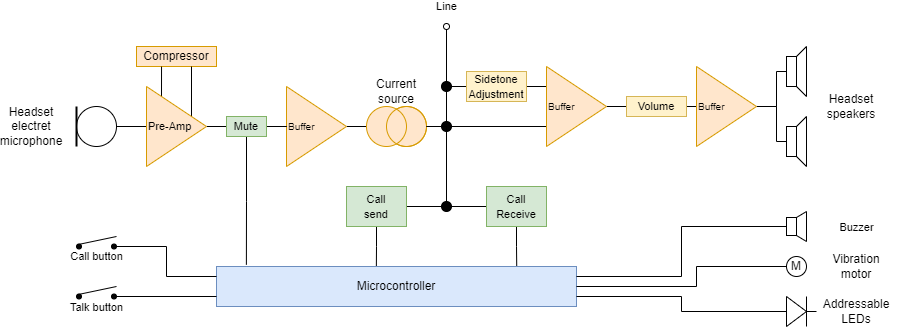

The diagram above was exported from draw.io. Its source (the exported page's mxGraphModel, read from the mxfile embedded in the PNG):
<mxGraphModel dx="1183" dy="578" grid="1" gridSize="10" guides="1" tooltips="1" connect="1" arrows="1" fold="1" page="1" pageScale="1" pageWidth="827" pageHeight="1169" math="0" shadow="0">
  <root>
    <mxCell id="0" />
    <mxCell id="1" parent="0" />
    <mxCell id="I9VsZawf91kos2dSARh_-50" value="" style="ellipse;whiteSpace=wrap;html=1;aspect=fixed;fillColor=#ffe6cc;strokeColor=#d79b00;" vertex="1" parent="1">
      <mxGeometry x="490" y="340" width="40" height="40" as="geometry" />
    </mxCell>
    <mxCell id="zIfRY3cvhkEeDDvGPZCu-1" value="Compressor" style="rounded=0;whiteSpace=wrap;html=1;fillColor=#ffe6cc;strokeColor=#d79b00;" parent="1" vertex="1">
      <mxGeometry x="240" y="280" width="80" height="20" as="geometry" />
    </mxCell>
    <mxCell id="I9VsZawf91kos2dSARh_-9" style="edgeStyle=orthogonalEdgeStyle;rounded=0;orthogonalLoop=1;jettySize=auto;html=1;exitX=1;exitY=0.5;exitDx=0;exitDy=0;entryX=0;entryY=0.5;entryDx=0;entryDy=0;entryPerimeter=0;endArrow=none;endFill=0;" edge="1" parent="1" source="zIfRY3cvhkEeDDvGPZCu-2" target="I9VsZawf91kos2dSARh_-3">
      <mxGeometry relative="1" as="geometry" />
    </mxCell>
    <mxCell id="zIfRY3cvhkEeDDvGPZCu-2" value="" style="ellipse;whiteSpace=wrap;html=1;aspect=fixed;strokeWidth=1;" parent="1" vertex="1">
      <mxGeometry x="180" y="340" width="40" height="40" as="geometry" />
    </mxCell>
    <mxCell id="I9VsZawf91kos2dSARh_-1" value="" style="endArrow=none;html=1;rounded=0;strokeWidth=2;" edge="1" parent="1">
      <mxGeometry width="50" height="50" relative="1" as="geometry">
        <mxPoint x="180" y="380" as="sourcePoint" />
        <mxPoint x="180" y="340" as="targetPoint" />
      </mxGeometry>
    </mxCell>
    <mxCell id="I9VsZawf91kos2dSARh_-7" style="edgeStyle=orthogonalEdgeStyle;rounded=0;orthogonalLoop=1;jettySize=auto;html=1;exitX=1;exitY=0.5;exitDx=0;exitDy=0;entryX=0;entryY=0.5;entryDx=0;entryDy=0;endArrow=none;endFill=0;" edge="1" parent="1" source="I9VsZawf91kos2dSARh_-3" target="I9VsZawf91kos2dSARh_-6">
      <mxGeometry relative="1" as="geometry" />
    </mxCell>
    <mxCell id="I9VsZawf91kos2dSARh_-10" style="edgeStyle=orthogonalEdgeStyle;rounded=0;orthogonalLoop=1;jettySize=auto;html=1;exitX=0.25;exitY=0.13;exitDx=0;exitDy=0;exitPerimeter=0;entryX=0.313;entryY=1.004;entryDx=0;entryDy=0;entryPerimeter=0;endArrow=none;endFill=0;" edge="1" parent="1" source="I9VsZawf91kos2dSARh_-3" target="zIfRY3cvhkEeDDvGPZCu-1">
      <mxGeometry relative="1" as="geometry" />
    </mxCell>
    <mxCell id="I9VsZawf91kos2dSARh_-11" style="edgeStyle=orthogonalEdgeStyle;rounded=0;orthogonalLoop=1;jettySize=auto;html=1;exitX=0.75;exitY=0.38;exitDx=0;exitDy=0;exitPerimeter=0;entryX=0.691;entryY=1.046;entryDx=0;entryDy=0;entryPerimeter=0;endArrow=none;endFill=0;" edge="1" parent="1" source="I9VsZawf91kos2dSARh_-3" target="zIfRY3cvhkEeDDvGPZCu-1">
      <mxGeometry relative="1" as="geometry" />
    </mxCell>
    <mxCell id="I9VsZawf91kos2dSARh_-3" value="&lt;font style=&quot;font-size: 11px;&quot;&gt;Pre-Amp&lt;/font&gt;" style="triangle;whiteSpace=wrap;html=1;points=[[0,0.25,0,0,0],[0,0.5,0,0,0],[0,0.75,0,0,0],[0.25,0.13,0,0,0],[0.5,0.25,0,0,0],[0.5,0.75,0,0,0],[0.75,0.38,0,0,0],[1,0.5,0,0,0]];align=left;fillColor=#ffe6cc;strokeColor=#d79b00;" vertex="1" parent="1">
      <mxGeometry x="250" y="320" width="60" height="80" as="geometry" />
    </mxCell>
    <mxCell id="I9VsZawf91kos2dSARh_-14" style="edgeStyle=orthogonalEdgeStyle;rounded=0;orthogonalLoop=1;jettySize=auto;html=1;exitX=1;exitY=0.5;exitDx=0;exitDy=0;entryX=0;entryY=0.5;entryDx=0;entryDy=0;endArrow=none;endFill=0;" edge="1" parent="1" source="I9VsZawf91kos2dSARh_-5" target="I9VsZawf91kos2dSARh_-12">
      <mxGeometry relative="1" as="geometry" />
    </mxCell>
    <mxCell id="I9VsZawf91kos2dSARh_-20" style="edgeStyle=orthogonalEdgeStyle;rounded=0;orthogonalLoop=1;jettySize=auto;html=1;exitX=1;exitY=0.5;exitDx=0;exitDy=0;entryX=0;entryY=0.5;entryDx=0;entryDy=0;endArrow=none;endFill=0;" edge="1" parent="1" source="I9VsZawf91kos2dSARh_-13" target="I9VsZawf91kos2dSARh_-18">
      <mxGeometry relative="1" as="geometry">
        <Array as="points">
          <mxPoint x="550" y="360" />
          <mxPoint x="550" y="320" />
        </Array>
      </mxGeometry>
    </mxCell>
    <mxCell id="I9VsZawf91kos2dSARh_-5" value="&lt;span style=&quot;font-size: 10px;&quot;&gt;Buffer&lt;/span&gt;" style="triangle;whiteSpace=wrap;html=1;align=left;rounded=0;fillColor=#ffe6cc;strokeColor=#d79b00;" vertex="1" parent="1">
      <mxGeometry x="390" y="320" width="60" height="80" as="geometry" />
    </mxCell>
    <mxCell id="I9VsZawf91kos2dSARh_-8" style="edgeStyle=orthogonalEdgeStyle;rounded=0;orthogonalLoop=1;jettySize=auto;html=1;exitX=1;exitY=0.5;exitDx=0;exitDy=0;endArrow=none;endFill=0;" edge="1" parent="1" source="I9VsZawf91kos2dSARh_-6" target="I9VsZawf91kos2dSARh_-5">
      <mxGeometry relative="1" as="geometry" />
    </mxCell>
    <mxCell id="I9VsZawf91kos2dSARh_-52" style="edgeStyle=orthogonalEdgeStyle;rounded=0;orthogonalLoop=1;jettySize=auto;html=1;exitX=0.5;exitY=1;exitDx=0;exitDy=0;entryX=0.083;entryY=-0.044;entryDx=0;entryDy=0;entryPerimeter=0;endArrow=none;endFill=0;" edge="1" parent="1" source="I9VsZawf91kos2dSARh_-6" target="I9VsZawf91kos2dSARh_-51">
      <mxGeometry relative="1" as="geometry" />
    </mxCell>
    <mxCell id="I9VsZawf91kos2dSARh_-6" value="&lt;font style=&quot;font-size: 11px;&quot;&gt;Mute&lt;/font&gt;" style="rounded=0;whiteSpace=wrap;html=1;fillColor=#d5e8d4;strokeColor=#82b366;" vertex="1" parent="1">
      <mxGeometry x="330" y="350" width="40" height="20" as="geometry" />
    </mxCell>
    <mxCell id="I9VsZawf91kos2dSARh_-12" value="" style="ellipse;whiteSpace=wrap;html=1;aspect=fixed;fillColor=#ffe6cc;strokeColor=#d79b00;" vertex="1" parent="1">
      <mxGeometry x="470" y="340" width="40" height="40" as="geometry" />
    </mxCell>
    <mxCell id="I9VsZawf91kos2dSARh_-16" style="edgeStyle=orthogonalEdgeStyle;rounded=0;orthogonalLoop=1;jettySize=auto;html=1;exitX=1;exitY=0.5;exitDx=0;exitDy=0;entryX=0;entryY=0.75;entryDx=0;entryDy=0;endArrow=none;endFill=0;" edge="1" parent="1" source="I9VsZawf91kos2dSARh_-13" target="I9VsZawf91kos2dSARh_-17">
      <mxGeometry relative="1" as="geometry">
        <mxPoint x="550" y="360" as="targetPoint" />
      </mxGeometry>
    </mxCell>
    <mxCell id="I9VsZawf91kos2dSARh_-38" style="edgeStyle=orthogonalEdgeStyle;rounded=0;orthogonalLoop=1;jettySize=auto;html=1;exitX=1;exitY=0.5;exitDx=0;exitDy=0;endArrow=oval;endFill=0;" edge="1" parent="1" source="I9VsZawf91kos2dSARh_-13">
      <mxGeometry relative="1" as="geometry">
        <mxPoint x="550" y="260" as="targetPoint" />
        <Array as="points">
          <mxPoint x="550" y="360" />
        </Array>
      </mxGeometry>
    </mxCell>
    <mxCell id="I9VsZawf91kos2dSARh_-40" value="Line" style="edgeLabel;html=1;align=center;verticalAlign=middle;resizable=0;points=[];" vertex="1" connectable="0" parent="I9VsZawf91kos2dSARh_-38">
      <mxGeometry x="0.8273" y="3" relative="1" as="geometry">
        <mxPoint x="3" y="-30" as="offset" />
      </mxGeometry>
    </mxCell>
    <mxCell id="I9VsZawf91kos2dSARh_-13" value="" style="ellipse;whiteSpace=wrap;html=1;aspect=fixed;fillColor=none;strokeColor=#d79b00;" vertex="1" parent="1">
      <mxGeometry x="490" y="340" width="40" height="40" as="geometry" />
    </mxCell>
    <mxCell id="I9VsZawf91kos2dSARh_-19" style="edgeStyle=orthogonalEdgeStyle;rounded=0;orthogonalLoop=1;jettySize=auto;html=1;exitX=0;exitY=0.25;exitDx=0;exitDy=0;entryX=1;entryY=0.5;entryDx=0;entryDy=0;endArrow=none;endFill=0;" edge="1" parent="1" source="I9VsZawf91kos2dSARh_-17" target="I9VsZawf91kos2dSARh_-18">
      <mxGeometry relative="1" as="geometry" />
    </mxCell>
    <mxCell id="I9VsZawf91kos2dSARh_-22" style="edgeStyle=orthogonalEdgeStyle;rounded=0;orthogonalLoop=1;jettySize=auto;html=1;exitX=1;exitY=0.5;exitDx=0;exitDy=0;entryX=0;entryY=0.5;entryDx=0;entryDy=0;endArrow=none;endFill=0;" edge="1" parent="1" source="I9VsZawf91kos2dSARh_-17" target="I9VsZawf91kos2dSARh_-21">
      <mxGeometry relative="1" as="geometry" />
    </mxCell>
    <mxCell id="I9VsZawf91kos2dSARh_-17" value="&lt;span style=&quot;font-size: 10px;&quot;&gt;Buffer&lt;/span&gt;" style="triangle;whiteSpace=wrap;html=1;align=left;rounded=0;fillColor=#ffe6cc;strokeColor=#d79b00;" vertex="1" parent="1">
      <mxGeometry x="650" y="300" width="60" height="80" as="geometry" />
    </mxCell>
    <mxCell id="I9VsZawf91kos2dSARh_-18" value="&lt;font style=&quot;font-size: 11px;&quot;&gt;Sidetone&lt;br&gt;Adjustment&lt;br&gt;&lt;/font&gt;" style="rounded=0;whiteSpace=wrap;html=1;fillColor=#fff2cc;strokeColor=#d6b656;" vertex="1" parent="1">
      <mxGeometry x="570" y="305" width="60" height="30" as="geometry" />
    </mxCell>
    <mxCell id="I9VsZawf91kos2dSARh_-24" style="edgeStyle=orthogonalEdgeStyle;rounded=0;orthogonalLoop=1;jettySize=auto;html=1;exitX=1;exitY=0.5;exitDx=0;exitDy=0;entryX=0;entryY=0.5;entryDx=0;entryDy=0;endArrow=none;endFill=0;" edge="1" parent="1" source="I9VsZawf91kos2dSARh_-21" target="I9VsZawf91kos2dSARh_-23">
      <mxGeometry relative="1" as="geometry" />
    </mxCell>
    <mxCell id="I9VsZawf91kos2dSARh_-21" value="&lt;font style=&quot;font-size: 11px;&quot;&gt;Volume&lt;/font&gt;" style="rounded=0;whiteSpace=wrap;html=1;fillColor=#fff2cc;strokeColor=#d6b656;" vertex="1" parent="1">
      <mxGeometry x="730" y="330" width="60" height="20" as="geometry" />
    </mxCell>
    <mxCell id="I9VsZawf91kos2dSARh_-33" style="edgeStyle=orthogonalEdgeStyle;rounded=0;orthogonalLoop=1;jettySize=auto;html=1;exitX=1;exitY=0.5;exitDx=0;exitDy=0;entryX=0;entryY=0.5;entryDx=0;entryDy=0;endArrow=none;endFill=0;" edge="1" parent="1" source="I9VsZawf91kos2dSARh_-23" target="I9VsZawf91kos2dSARh_-25">
      <mxGeometry relative="1" as="geometry">
        <Array as="points">
          <mxPoint x="880" y="340" />
          <mxPoint x="880" y="305" />
        </Array>
      </mxGeometry>
    </mxCell>
    <mxCell id="I9VsZawf91kos2dSARh_-34" style="edgeStyle=orthogonalEdgeStyle;rounded=0;orthogonalLoop=1;jettySize=auto;html=1;exitX=1;exitY=0.5;exitDx=0;exitDy=0;entryX=0;entryY=0.5;entryDx=0;entryDy=0;endArrow=none;endFill=0;" edge="1" parent="1" source="I9VsZawf91kos2dSARh_-23" target="I9VsZawf91kos2dSARh_-29">
      <mxGeometry relative="1" as="geometry">
        <Array as="points">
          <mxPoint x="880" y="340" />
          <mxPoint x="880" y="375" />
        </Array>
      </mxGeometry>
    </mxCell>
    <mxCell id="I9VsZawf91kos2dSARh_-23" value="&lt;span style=&quot;font-size: 10px;&quot;&gt;Buffer&lt;/span&gt;" style="triangle;whiteSpace=wrap;html=1;align=left;rounded=0;fillColor=#ffe6cc;strokeColor=#d79b00;" vertex="1" parent="1">
      <mxGeometry x="800" y="300" width="60" height="80" as="geometry" />
    </mxCell>
    <mxCell id="I9VsZawf91kos2dSARh_-35" value="" style="group" vertex="1" connectable="0" parent="1">
      <mxGeometry x="890" y="280" width="20" height="50" as="geometry" />
    </mxCell>
    <mxCell id="I9VsZawf91kos2dSARh_-25" value="" style="rounded=0;whiteSpace=wrap;html=1;" vertex="1" parent="I9VsZawf91kos2dSARh_-35">
      <mxGeometry y="10" width="10" height="30" as="geometry" />
    </mxCell>
    <mxCell id="I9VsZawf91kos2dSARh_-26" value="" style="endArrow=none;html=1;rounded=0;exitX=1;exitY=0;exitDx=0;exitDy=0;" edge="1" parent="I9VsZawf91kos2dSARh_-35" source="I9VsZawf91kos2dSARh_-25">
      <mxGeometry width="50" height="50" relative="1" as="geometry">
        <mxPoint y="80" as="sourcePoint" />
        <mxPoint x="20" as="targetPoint" />
      </mxGeometry>
    </mxCell>
    <mxCell id="I9VsZawf91kos2dSARh_-27" value="" style="endArrow=none;html=1;rounded=0;exitX=1;exitY=1;exitDx=0;exitDy=0;" edge="1" parent="I9VsZawf91kos2dSARh_-35" source="I9VsZawf91kos2dSARh_-25">
      <mxGeometry width="50" height="50" relative="1" as="geometry">
        <mxPoint y="80" as="sourcePoint" />
        <mxPoint x="20" y="50" as="targetPoint" />
      </mxGeometry>
    </mxCell>
    <mxCell id="I9VsZawf91kos2dSARh_-28" value="" style="endArrow=none;html=1;rounded=0;" edge="1" parent="I9VsZawf91kos2dSARh_-35">
      <mxGeometry width="50" height="50" relative="1" as="geometry">
        <mxPoint x="20" y="50" as="sourcePoint" />
        <mxPoint x="20" as="targetPoint" />
      </mxGeometry>
    </mxCell>
    <mxCell id="I9VsZawf91kos2dSARh_-36" value="" style="group" vertex="1" connectable="0" parent="1">
      <mxGeometry x="890" y="350" width="20" height="50" as="geometry" />
    </mxCell>
    <mxCell id="I9VsZawf91kos2dSARh_-29" value="" style="rounded=0;whiteSpace=wrap;html=1;" vertex="1" parent="I9VsZawf91kos2dSARh_-36">
      <mxGeometry y="10" width="10" height="30" as="geometry" />
    </mxCell>
    <mxCell id="I9VsZawf91kos2dSARh_-30" value="" style="endArrow=none;html=1;rounded=0;exitX=1;exitY=0;exitDx=0;exitDy=0;" edge="1" parent="I9VsZawf91kos2dSARh_-36" source="I9VsZawf91kos2dSARh_-29">
      <mxGeometry width="50" height="50" relative="1" as="geometry">
        <mxPoint y="80" as="sourcePoint" />
        <mxPoint x="20" as="targetPoint" />
      </mxGeometry>
    </mxCell>
    <mxCell id="I9VsZawf91kos2dSARh_-31" value="" style="endArrow=none;html=1;rounded=0;exitX=1;exitY=1;exitDx=0;exitDy=0;" edge="1" parent="I9VsZawf91kos2dSARh_-36" source="I9VsZawf91kos2dSARh_-29">
      <mxGeometry width="50" height="50" relative="1" as="geometry">
        <mxPoint y="80" as="sourcePoint" />
        <mxPoint x="20" y="50" as="targetPoint" />
      </mxGeometry>
    </mxCell>
    <mxCell id="I9VsZawf91kos2dSARh_-32" value="" style="endArrow=none;html=1;rounded=0;" edge="1" parent="I9VsZawf91kos2dSARh_-36">
      <mxGeometry width="50" height="50" relative="1" as="geometry">
        <mxPoint x="20" y="50" as="sourcePoint" />
        <mxPoint x="20" as="targetPoint" />
      </mxGeometry>
    </mxCell>
    <mxCell id="I9VsZawf91kos2dSARh_-39" value="" style="ellipse;whiteSpace=wrap;html=1;aspect=fixed;fillColor=#030303;" vertex="1" parent="1">
      <mxGeometry x="545" y="355" width="10" height="10" as="geometry" />
    </mxCell>
    <mxCell id="I9VsZawf91kos2dSARh_-42" value="" style="ellipse;whiteSpace=wrap;html=1;aspect=fixed;fillColor=#030303;" vertex="1" parent="1">
      <mxGeometry x="545" y="315" width="10" height="10" as="geometry" />
    </mxCell>
    <mxCell id="I9VsZawf91kos2dSARh_-45" style="edgeStyle=orthogonalEdgeStyle;rounded=0;orthogonalLoop=1;jettySize=auto;html=1;exitX=1;exitY=0.5;exitDx=0;exitDy=0;entryX=1;entryY=0.5;entryDx=0;entryDy=0;endArrow=none;endFill=0;" edge="1" parent="1" source="I9VsZawf91kos2dSARh_-43" target="I9VsZawf91kos2dSARh_-13">
      <mxGeometry relative="1" as="geometry" />
    </mxCell>
    <mxCell id="I9VsZawf91kos2dSARh_-53" style="edgeStyle=orthogonalEdgeStyle;rounded=0;orthogonalLoop=1;jettySize=auto;html=1;exitX=0.5;exitY=1;exitDx=0;exitDy=0;entryX=0.444;entryY=0.051;entryDx=0;entryDy=0;entryPerimeter=0;endArrow=none;endFill=0;" edge="1" parent="1" source="I9VsZawf91kos2dSARh_-43" target="I9VsZawf91kos2dSARh_-51">
      <mxGeometry relative="1" as="geometry" />
    </mxCell>
    <mxCell id="I9VsZawf91kos2dSARh_-43" value="&lt;font style=&quot;font-size: 11px;&quot;&gt;Call&lt;br&gt;send&lt;/font&gt;" style="rounded=0;whiteSpace=wrap;html=1;fillColor=#d5e8d4;strokeColor=#82b366;" vertex="1" parent="1">
      <mxGeometry x="450" y="420" width="60" height="40" as="geometry" />
    </mxCell>
    <mxCell id="I9VsZawf91kos2dSARh_-46" style="edgeStyle=orthogonalEdgeStyle;rounded=0;orthogonalLoop=1;jettySize=auto;html=1;exitX=0;exitY=0.5;exitDx=0;exitDy=0;entryX=1;entryY=0.5;entryDx=0;entryDy=0;endArrow=none;endFill=0;" edge="1" parent="1" source="I9VsZawf91kos2dSARh_-44" target="I9VsZawf91kos2dSARh_-13">
      <mxGeometry relative="1" as="geometry">
        <Array as="points">
          <mxPoint x="550" y="440" />
          <mxPoint x="550" y="360" />
        </Array>
      </mxGeometry>
    </mxCell>
    <mxCell id="I9VsZawf91kos2dSARh_-54" style="edgeStyle=orthogonalEdgeStyle;rounded=0;orthogonalLoop=1;jettySize=auto;html=1;exitX=0.5;exitY=1;exitDx=0;exitDy=0;entryX=0.834;entryY=0.027;entryDx=0;entryDy=0;entryPerimeter=0;endArrow=none;endFill=0;" edge="1" parent="1" source="I9VsZawf91kos2dSARh_-44" target="I9VsZawf91kos2dSARh_-51">
      <mxGeometry relative="1" as="geometry" />
    </mxCell>
    <mxCell id="I9VsZawf91kos2dSARh_-44" value="&lt;font style=&quot;font-size: 11px;&quot;&gt;Call&lt;br&gt;Receive&lt;/font&gt;" style="rounded=0;whiteSpace=wrap;html=1;fillColor=#d5e8d4;strokeColor=#82b366;" vertex="1" parent="1">
      <mxGeometry x="590" y="420" width="60" height="40" as="geometry" />
    </mxCell>
    <mxCell id="I9VsZawf91kos2dSARh_-47" value="" style="ellipse;whiteSpace=wrap;html=1;aspect=fixed;fillColor=#030303;" vertex="1" parent="1">
      <mxGeometry x="545" y="435" width="10" height="10" as="geometry" />
    </mxCell>
    <mxCell id="I9VsZawf91kos2dSARh_-49" value="Current source" style="text;html=1;strokeColor=none;fillColor=none;align=center;verticalAlign=middle;whiteSpace=wrap;rounded=0;" vertex="1" parent="1">
      <mxGeometry x="470" y="310" width="60" height="30" as="geometry" />
    </mxCell>
    <mxCell id="I9VsZawf91kos2dSARh_-51" value="Microcontroller" style="rounded=0;whiteSpace=wrap;html=1;fillColor=#dae8fc;strokeColor=#6c8ebf;" vertex="1" parent="1">
      <mxGeometry x="320" y="500" width="360" height="40" as="geometry" />
    </mxCell>
    <mxCell id="I9VsZawf91kos2dSARh_-59" style="edgeStyle=orthogonalEdgeStyle;rounded=0;orthogonalLoop=1;jettySize=auto;html=1;exitX=1;exitY=0.5;exitDx=0;exitDy=0;entryX=0;entryY=0.25;entryDx=0;entryDy=0;endArrow=none;endFill=0;" edge="1" parent="1" source="I9VsZawf91kos2dSARh_-55" target="I9VsZawf91kos2dSARh_-51">
      <mxGeometry relative="1" as="geometry" />
    </mxCell>
    <mxCell id="I9VsZawf91kos2dSARh_-60" value="" style="group" vertex="1" connectable="0" parent="1">
      <mxGeometry x="180" y="470" width="40" height="12.5" as="geometry" />
    </mxCell>
    <mxCell id="I9VsZawf91kos2dSARh_-55" value="" style="ellipse;whiteSpace=wrap;html=1;aspect=fixed;fillColor=#030303;" vertex="1" parent="I9VsZawf91kos2dSARh_-60">
      <mxGeometry x="35" y="7.5" width="5" height="5" as="geometry" />
    </mxCell>
    <mxCell id="I9VsZawf91kos2dSARh_-56" value="" style="ellipse;whiteSpace=wrap;html=1;aspect=fixed;fillColor=#030303;" vertex="1" parent="I9VsZawf91kos2dSARh_-60">
      <mxGeometry y="7.5" width="5" height="5" as="geometry" />
    </mxCell>
    <mxCell id="I9VsZawf91kos2dSARh_-58" value="" style="endArrow=none;html=1;rounded=0;exitX=0;exitY=0;exitDx=0;exitDy=0;" edge="1" parent="I9VsZawf91kos2dSARh_-60" source="I9VsZawf91kos2dSARh_-56">
      <mxGeometry width="50" height="50" relative="1" as="geometry">
        <mxPoint x="20" y="20" as="sourcePoint" />
        <mxPoint x="40" as="targetPoint" />
      </mxGeometry>
    </mxCell>
    <mxCell id="I9VsZawf91kos2dSARh_-65" value="Call button" style="edgeLabel;html=1;align=center;verticalAlign=middle;resizable=0;points=[];" vertex="1" connectable="0" parent="I9VsZawf91kos2dSARh_-58">
      <mxGeometry x="-0.1256" relative="1" as="geometry">
        <mxPoint x="2" y="15" as="offset" />
      </mxGeometry>
    </mxCell>
    <mxCell id="I9VsZawf91kos2dSARh_-61" value="" style="group" vertex="1" connectable="0" parent="1">
      <mxGeometry x="180" y="520" width="40" height="12.5" as="geometry" />
    </mxCell>
    <mxCell id="I9VsZawf91kos2dSARh_-62" value="" style="ellipse;whiteSpace=wrap;html=1;aspect=fixed;fillColor=#030303;" vertex="1" parent="I9VsZawf91kos2dSARh_-61">
      <mxGeometry x="35" y="7.5" width="5" height="5" as="geometry" />
    </mxCell>
    <mxCell id="I9VsZawf91kos2dSARh_-63" value="" style="ellipse;whiteSpace=wrap;html=1;aspect=fixed;fillColor=#030303;" vertex="1" parent="I9VsZawf91kos2dSARh_-61">
      <mxGeometry y="7.5" width="5" height="5" as="geometry" />
    </mxCell>
    <mxCell id="I9VsZawf91kos2dSARh_-64" value="" style="endArrow=none;html=1;rounded=0;exitX=0;exitY=0;exitDx=0;exitDy=0;" edge="1" parent="I9VsZawf91kos2dSARh_-61" source="I9VsZawf91kos2dSARh_-63">
      <mxGeometry width="50" height="50" relative="1" as="geometry">
        <mxPoint x="20" y="20" as="sourcePoint" />
        <mxPoint x="40" as="targetPoint" />
      </mxGeometry>
    </mxCell>
    <mxCell id="I9VsZawf91kos2dSARh_-66" value="Talk button" style="edgeLabel;html=1;align=center;verticalAlign=middle;resizable=0;points=[];" vertex="1" connectable="0" parent="I9VsZawf91kos2dSARh_-64">
      <mxGeometry x="-0.0702" relative="1" as="geometry">
        <mxPoint x="1" y="16" as="offset" />
      </mxGeometry>
    </mxCell>
    <mxCell id="I9VsZawf91kos2dSARh_-67" style="edgeStyle=orthogonalEdgeStyle;rounded=0;orthogonalLoop=1;jettySize=auto;html=1;exitX=1;exitY=0.5;exitDx=0;exitDy=0;entryX=0;entryY=0.75;entryDx=0;entryDy=0;endArrow=none;endFill=0;" edge="1" parent="1" source="I9VsZawf91kos2dSARh_-62" target="I9VsZawf91kos2dSARh_-51">
      <mxGeometry relative="1" as="geometry" />
    </mxCell>
    <mxCell id="I9VsZawf91kos2dSARh_-69" value="" style="group" vertex="1" connectable="0" parent="1">
      <mxGeometry x="890" y="445" width="20" height="30" as="geometry" />
    </mxCell>
    <mxCell id="I9VsZawf91kos2dSARh_-70" value="" style="rounded=0;whiteSpace=wrap;html=1;" vertex="1" parent="I9VsZawf91kos2dSARh_-69">
      <mxGeometry y="6" width="10" height="18" as="geometry" />
    </mxCell>
    <mxCell id="I9VsZawf91kos2dSARh_-71" value="" style="endArrow=none;html=1;rounded=0;exitX=1;exitY=0;exitDx=0;exitDy=0;" edge="1" parent="I9VsZawf91kos2dSARh_-69" source="I9VsZawf91kos2dSARh_-70">
      <mxGeometry width="50" height="50" relative="1" as="geometry">
        <mxPoint y="48" as="sourcePoint" />
        <mxPoint x="20" as="targetPoint" />
      </mxGeometry>
    </mxCell>
    <mxCell id="I9VsZawf91kos2dSARh_-72" value="" style="endArrow=none;html=1;rounded=0;exitX=1;exitY=1;exitDx=0;exitDy=0;" edge="1" parent="I9VsZawf91kos2dSARh_-69" source="I9VsZawf91kos2dSARh_-70">
      <mxGeometry width="50" height="50" relative="1" as="geometry">
        <mxPoint y="48" as="sourcePoint" />
        <mxPoint x="20" y="30" as="targetPoint" />
      </mxGeometry>
    </mxCell>
    <mxCell id="I9VsZawf91kos2dSARh_-73" value="" style="endArrow=none;html=1;rounded=0;" edge="1" parent="I9VsZawf91kos2dSARh_-69">
      <mxGeometry width="50" height="50" relative="1" as="geometry">
        <mxPoint x="20" y="30" as="sourcePoint" />
        <mxPoint x="20" as="targetPoint" />
      </mxGeometry>
    </mxCell>
    <mxCell id="I9VsZawf91kos2dSARh_-76" value="Buzzer" style="edgeLabel;html=1;align=center;verticalAlign=middle;resizable=0;points=[];" vertex="1" connectable="0" parent="I9VsZawf91kos2dSARh_-73">
      <mxGeometry x="0.237" relative="1" as="geometry">
        <mxPoint x="50" y="4" as="offset" />
      </mxGeometry>
    </mxCell>
    <mxCell id="I9VsZawf91kos2dSARh_-81" style="edgeStyle=orthogonalEdgeStyle;rounded=0;orthogonalLoop=1;jettySize=auto;html=1;exitX=0;exitY=0.5;exitDx=0;exitDy=0;endArrow=none;endFill=0;" edge="1" parent="1" source="I9VsZawf91kos2dSARh_-77" target="I9VsZawf91kos2dSARh_-51">
      <mxGeometry relative="1" as="geometry">
        <Array as="points">
          <mxPoint x="800" y="500" />
          <mxPoint x="800" y="520" />
        </Array>
      </mxGeometry>
    </mxCell>
    <mxCell id="I9VsZawf91kos2dSARh_-77" value="M" style="ellipse;whiteSpace=wrap;html=1;aspect=fixed;" vertex="1" parent="1">
      <mxGeometry x="890" y="490" width="20" height="20" as="geometry" />
    </mxCell>
    <mxCell id="I9VsZawf91kos2dSARh_-79" value="Vibration motor" style="text;html=1;strokeColor=none;fillColor=none;align=center;verticalAlign=middle;whiteSpace=wrap;rounded=0;" vertex="1" parent="1">
      <mxGeometry x="935" y="490" width="50" height="20" as="geometry" />
    </mxCell>
    <mxCell id="I9VsZawf91kos2dSARh_-80" style="edgeStyle=orthogonalEdgeStyle;rounded=0;orthogonalLoop=1;jettySize=auto;html=1;exitX=0;exitY=0.5;exitDx=0;exitDy=0;entryX=1;entryY=0.25;entryDx=0;entryDy=0;endArrow=none;endFill=0;" edge="1" parent="1" source="I9VsZawf91kos2dSARh_-70" target="I9VsZawf91kos2dSARh_-51">
      <mxGeometry relative="1" as="geometry" />
    </mxCell>
    <mxCell id="I9VsZawf91kos2dSARh_-84" style="edgeStyle=orthogonalEdgeStyle;rounded=0;orthogonalLoop=1;jettySize=auto;html=1;exitX=1;exitY=0.5;exitDx=0;exitDy=0;endArrow=none;endFill=0;" edge="1" parent="1" source="I9VsZawf91kos2dSARh_-82">
      <mxGeometry relative="1" as="geometry">
        <mxPoint x="920" y="545" as="targetPoint" />
      </mxGeometry>
    </mxCell>
    <mxCell id="I9VsZawf91kos2dSARh_-85" style="edgeStyle=orthogonalEdgeStyle;rounded=0;orthogonalLoop=1;jettySize=auto;html=1;exitX=0;exitY=0.5;exitDx=0;exitDy=0;entryX=1;entryY=0.75;entryDx=0;entryDy=0;endArrow=none;endFill=0;" edge="1" parent="1" source="I9VsZawf91kos2dSARh_-82" target="I9VsZawf91kos2dSARh_-51">
      <mxGeometry relative="1" as="geometry" />
    </mxCell>
    <mxCell id="I9VsZawf91kos2dSARh_-82" value="" style="triangle;whiteSpace=wrap;html=1;" vertex="1" parent="1">
      <mxGeometry x="890" y="530" width="20" height="30" as="geometry" />
    </mxCell>
    <mxCell id="I9VsZawf91kos2dSARh_-83" value="" style="endArrow=none;html=1;rounded=0;" edge="1" parent="1">
      <mxGeometry width="50" height="50" relative="1" as="geometry">
        <mxPoint x="910" y="560" as="sourcePoint" />
        <mxPoint x="910" y="530" as="targetPoint" />
      </mxGeometry>
    </mxCell>
    <mxCell id="I9VsZawf91kos2dSARh_-87" value="Addressable LEDs" style="text;html=1;strokeColor=none;fillColor=none;align=center;verticalAlign=middle;whiteSpace=wrap;rounded=0;" vertex="1" parent="1">
      <mxGeometry x="920" y="527.5" width="80" height="35" as="geometry" />
    </mxCell>
    <mxCell id="I9VsZawf91kos2dSARh_-88" value="Headset speakers" style="text;html=1;strokeColor=none;fillColor=none;align=center;verticalAlign=middle;whiteSpace=wrap;rounded=0;" vertex="1" parent="1">
      <mxGeometry x="930" y="330" width="50" height="20" as="geometry" />
    </mxCell>
    <mxCell id="I9VsZawf91kos2dSARh_-89" value="Headset electret microphone" style="text;html=1;strokeColor=none;fillColor=none;align=center;verticalAlign=middle;whiteSpace=wrap;rounded=0;" vertex="1" parent="1">
      <mxGeometry x="110" y="350" width="50" height="20" as="geometry" />
    </mxCell>
  </root>
</mxGraphModel>